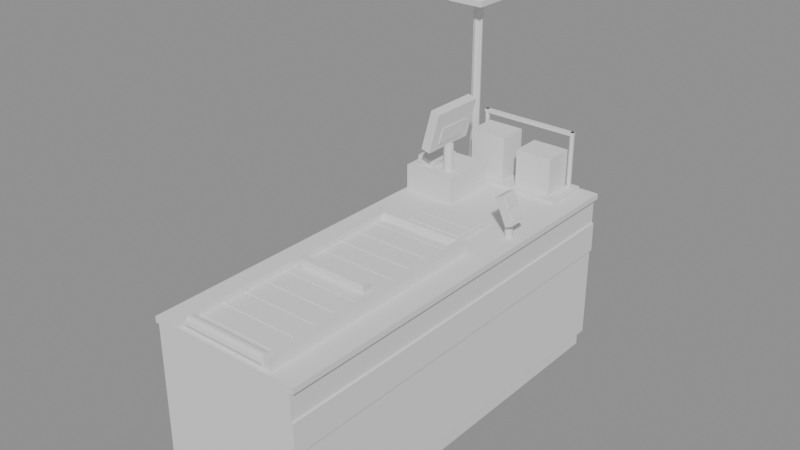 # Source: SM_CheckoutCounter.blend  (saved by Blender 4.5.90; exported with 4.5.12 LTS)
import bpy
from mathutils import Matrix  # noqa: F401  (used for matrix-valued properties, if any)

bpy.ops.wm.read_factory_settings(use_empty=True)
scene = bpy.context.scene
scene.name = 'Scene'

# ---- materials (node trees are filled in below, after node groups)
mat_counter_top = bpy.data.materials.new('counter_top')
mat_counter = bpy.data.materials.new('counter')
mat_product_red = bpy.data.materials.new('product_red')
mat_product_yellow = bpy.data.materials.new('product_yellow')
mat_gunmetal = bpy.data.materials.new('gunmetal')
mat_blade_steel = bpy.data.materials.new('blade_steel')
mat_glass = bpy.data.materials.new('glass')
mat_alert_red = bpy.data.materials.new('alert_red')
mat_product_white = bpy.data.materials.new('product_white')
mat_screen_glow = bpy.data.materials.new('screen_glow')
mat_light_fixture = bpy.data.materials.new('light_fixture')

# ---- material node trees

# ---- meshes
me_sm_checkoutcounter = bpy.data.meshes.new('SM_CheckoutCounter')
me_sm_checkoutcounter.from_pydata([(-0.36, -1.08, 0.0), (-0.36, -1.08, 0.08), (-0.36, 1.08, 0.0), (-0.36, 1.08, 0.08), (0.36, -1.08, 0.0), (0.36, -1.08, 0.08), (0.36, 1.08, 0.0), (0.36, 1.08, 0.08), (-0.38, -1.1, 0.08), (-0.38, -1.1, 0.88), (-0.38, 1.1, 0.08), (-0.38, 1.1, 0.88), (0.38, -1.1, 0.08), (0.38, -1.1, 0.88), (0.38, 1.1, 0.08), (0.38, 1.1, 0.88), (0.38, -1.1, 0.62), (0.38, -1.1, 0.74), (0.38, 1.1, 0.62), (0.38, 1.1, 0.74), (0.39, -1.1, 0.62), (0.39, -1.1, 0.74), (0.39, 1.1, 0.62), (0.39, 1.1, 0.74), (0.38, -1.1, 0.58), (0.38, -1.1, 0.62), (0.38, 1.1, 0.58), (0.38, 1.1, 0.62), (0.39, -1.1, 0.58), (0.39, -1.1, 0.62), (0.39, 1.1, 0.58), (0.39, 1.1, 0.62), (-0.4, -1.1, 0.88), (-0.4, -1.1, 0.91), (-0.4, 1.1, 0.88), (-0.4, 1.1, 0.91), (0.4, -1.1, 0.88), (0.4, -1.1, 0.91), (0.4, 1.1, 0.88), (0.4, 1.1, 0.91), (-0.22, -1.08, 0.91), (-0.22, -1.08, 0.94), (-0.22, 0.16, 0.91), (-0.22, 0.16, 0.94), (0.22, -1.08, 0.91), (0.22, -1.08, 0.94), (0.22, 0.16, 0.91), (0.22, 0.16, 0.94), (-0.22, -1.0, 0.94), (-0.22, -1.0, 0.943), (-0.22, -0.99, 0.94), (-0.22, -0.99, 0.943), (0.22, -1.0, 0.94), (0.22, -1.0, 0.943), (0.22, -0.99, 0.94), (0.22, -0.99, 0.943), (-0.22, -0.88, 0.94), (-0.22, -0.88, 0.943), (-0.22, -0.87, 0.94), (-0.22, -0.87, 0.943), (0.22, -0.88, 0.94), (0.22, -0.88, 0.943), (0.22, -0.87, 0.94), (0.22, -0.87, 0.943), (-0.22, -0.76, 0.94), (-0.22, -0.76, 0.943), (-0.22, -0.75, 0.94), (-0.22, -0.75, 0.943), (0.22, -0.76, 0.94), (0.22, -0.76, 0.943), (0.22, -0.75, 0.94), (0.22, -0.75, 0.943), (-0.22, -0.64, 0.94), (-0.22, -0.64, 0.943), (-0.22, -0.63, 0.94), (-0.22, -0.63, 0.943), (0.22, -0.64, 0.94), (0.22, -0.64, 0.943), (0.22, -0.63, 0.94), (0.22, -0.63, 0.943), (-0.22, -0.52, 0.94), (-0.22, -0.52, 0.943), (-0.22, -0.51, 0.94), (-0.22, -0.51, 0.943), (0.22, -0.52, 0.94), (0.22, -0.52, 0.943), (0.22, -0.51, 0.94), (0.22, -0.51, 0.943), (-0.22, -0.4, 0.94), (-0.22, -0.4, 0.943), (-0.22, -0.39, 0.94), (-0.22, -0.39, 0.943), (0.22, -0.4, 0.94), (0.22, -0.4, 0.943), (0.22, -0.39, 0.94), (0.22, -0.39, 0.943), (-0.22, -0.28, 0.94), (-0.22, -0.28, 0.943), (-0.22, -0.27, 0.94), (-0.22, -0.27, 0.943), (0.22, -0.28, 0.94), (0.22, -0.28, 0.943), (0.22, -0.27, 0.94), (0.22, -0.27, 0.943), (-0.22, -0.16, 0.94), (-0.22, -0.16, 0.943), (-0.22, -0.15, 0.94), (-0.22, -0.15, 0.943), (0.22, -0.16, 0.94), (0.22, -0.16, 0.943), (0.22, -0.15, 0.94), (0.22, -0.15, 0.943), (-0.22, -0.04, 0.94), (-0.22, -0.04, 0.943), (-0.22, -0.03, 0.94), (-0.22, -0.03, 0.943), (0.22, -0.04, 0.94), (0.22, -0.04, 0.943), (0.22, -0.03, 0.94), (0.22, -0.03, 0.943), (-0.22, 0.08, 0.94), (-0.22, 0.08, 0.943), (-0.22, 0.09, 0.94), (-0.22, 0.09, 0.943), (0.22, 0.08, 0.94), (0.22, 0.08, 0.943), (0.22, 0.09, 0.94), (0.22, 0.09, 0.943), (-0.26, -1.08, 0.91), (-0.26, -1.08, 0.97), (-0.26, 0.18, 0.91), (-0.26, 0.18, 0.97), (-0.22, -1.08, 0.91), (-0.22, -1.08, 0.97), (-0.22, 0.18, 0.91), (-0.22, 0.18, 0.97), (0.22, -1.08, 0.91), (0.22, -1.08, 0.97), (0.22, 0.18, 0.91), (0.22, 0.18, 0.97), (0.26, -1.08, 0.91), (0.26, -1.08, 0.97), (0.26, 0.18, 0.91), (0.26, 0.18, 0.97), (-0.22, -1.03, 0.94), (0.22, -1.03, 0.94), (-0.22, -1.036, 0.9224), (0.22, -1.036, 0.9224), (-0.22, -1.051, 0.9115), (0.22, -1.051, 0.9115), (-0.22, -1.069, 0.9115), (0.22, -1.069, 0.9115), (-0.22, -1.084, 0.9224), (0.22, -1.084, 0.9224), (-0.22, -1.09, 0.94), (0.22, -1.09, 0.94), (-0.22, -1.084, 0.9576), (0.22, -1.084, 0.9576), (-0.22, -1.069, 0.9685), (0.22, -1.069, 0.9685), (-0.22, -1.051, 0.9685), (0.22, -1.051, 0.9685), (-0.22, -1.036, 0.9576), (0.22, -1.036, 0.9576), (-0.22, 0.19, 0.94), (0.22, 0.19, 0.94), (-0.22, 0.1843, 0.9224), (0.22, 0.1843, 0.9224), (-0.22, 0.1693, 0.9115), (0.22, 0.1693, 0.9115), (-0.22, 0.1507, 0.9115), (0.22, 0.1507, 0.9115), (-0.22, 0.1357, 0.9224), (0.22, 0.1357, 0.9224), (-0.22, 0.13, 0.94), (0.22, 0.13, 0.94), (-0.22, 0.1357, 0.9576), (0.22, 0.1357, 0.9576), (-0.22, 0.1507, 0.9685), (0.22, 0.1507, 0.9685), (-0.22, 0.1693, 0.9685), (0.22, 0.1693, 0.9685), (-0.22, 0.1843, 0.9576), (0.22, 0.1843, 0.9576), (-0.18, -0.45, 0.94), (-0.18, -0.45, 0.98), (-0.18, -0.41, 0.94), (-0.18, -0.41, 0.98), (0.18, -0.45, 0.94), (0.18, -0.45, 0.98), (0.18, -0.41, 0.94), (0.18, -0.41, 0.98), (-0.18, 0.22, 0.91), (-0.18, 0.22, 0.92), (-0.18, 0.48, 0.91), (-0.18, 0.48, 0.92), (0.18, 0.22, 0.91), (0.18, 0.22, 0.92), (0.18, 0.48, 0.91), (0.18, 0.48, 0.92), (-0.15, 0.25, 0.92), (-0.15, 0.25, 0.925), (-0.15, 0.45, 0.92), (-0.15, 0.45, 0.925), (0.15, 0.25, 0.92), (0.15, 0.25, 0.925), (0.15, 0.45, 0.92), (0.15, 0.45, 0.925), (-0.15, 0.34, 0.925), (-0.15, 0.34, 0.928), (-0.15, 0.36, 0.925), (-0.15, 0.36, 0.928), (0.15, 0.34, 0.925), (0.15, 0.34, 0.928), (0.15, 0.36, 0.925), (0.15, 0.36, 0.928), (-0.38, 0.52, 0.91), (-0.38, 0.52, 1.05), (-0.38, 0.8, 0.91), (-0.38, 0.8, 1.05), (-0.1, 0.52, 0.91), (-0.1, 0.52, 1.05), (-0.1, 0.8, 0.91), (-0.1, 0.8, 1.05), (-0.39, 0.55, 0.93), (-0.39, 0.55, 1.02), (-0.39, 0.77, 0.93), (-0.39, 0.77, 1.02), (-0.37, 0.55, 0.93), (-0.37, 0.55, 1.02), (-0.37, 0.77, 0.93), (-0.37, 0.77, 1.02), (-0.3527, 0.57, 1.059), (-0.3458, 0.57, 1.098), (-0.3527, 0.75, 1.059), (-0.3458, 0.75, 1.098), (-0.2542, 0.57, 1.042), (-0.2473, 0.57, 1.081), (-0.2542, 0.75, 1.042), (-0.2473, 0.75, 1.081), (-0.18, 0.625, 1.05), (-0.18, 0.625, 1.19), (-0.1675, 0.6217, 1.05), (-0.1675, 0.6217, 1.19), (-0.1583, 0.6125, 1.05), (-0.1583, 0.6125, 1.19), (-0.155, 0.6, 1.05), (-0.155, 0.6, 1.19), (-0.1583, 0.5875, 1.05), (-0.1583, 0.5875, 1.19), (-0.1675, 0.5783, 1.05), (-0.1675, 0.5783, 1.19), (-0.18, 0.575, 1.05), (-0.18, 0.575, 1.19), (-0.1925, 0.5783, 1.05), (-0.1925, 0.5783, 1.19), (-0.2017, 0.5875, 1.05), (-0.2017, 0.5875, 1.19), (-0.205, 0.6, 1.05), (-0.205, 0.6, 1.19), (-0.2017, 0.6125, 1.05), (-0.2017, 0.6125, 1.19), (-0.1925, 0.6217, 1.05), (-0.1925, 0.6217, 1.19), (-0.2326, 0.45, 1.2), (-0.1757, 0.45, 1.413), (-0.2326, 0.75, 1.2), (-0.1757, 0.75, 1.413), (-0.1843, 0.45, 1.187), (-0.1274, 0.45, 1.4), (-0.1843, 0.75, 1.187), (-0.1274, 0.75, 1.4), (-0.2323, 0.47, 1.221), (-0.1857, 0.47, 1.395), (-0.2323, 0.73, 1.221), (-0.1857, 0.73, 1.395), (-0.2265, 0.47, 1.219), (-0.1799, 0.47, 1.393), (-0.2265, 0.73, 1.219), (-0.1799, 0.73, 1.393), (-0.1762, 0.51, 1.221), (-0.1529, 0.51, 1.308), (-0.1762, 0.69, 1.221), (-0.1529, 0.69, 1.308), (-0.1704, 0.51, 1.22), (-0.1471, 0.51, 1.307), (-0.1704, 0.69, 1.22), (-0.1471, 0.69, 1.307), (0.32, 0.44, 0.91), (0.32, 0.44, 1.01), (0.33, 0.4373, 0.91), (0.33, 0.4373, 1.01), (0.3373, 0.43, 0.91), (0.3373, 0.43, 1.01), (0.34, 0.42, 0.91), (0.34, 0.42, 1.01), (0.3373, 0.41, 0.91), (0.3373, 0.41, 1.01), (0.33, 0.4027, 0.91), (0.33, 0.4027, 1.01), (0.32, 0.4, 0.91), (0.32, 0.4, 1.01), (0.31, 0.4027, 0.91), (0.31, 0.4027, 1.01), (0.3027, 0.41, 0.91), (0.3027, 0.41, 1.01), (0.3, 0.42, 0.91), (0.3, 0.42, 1.01), (0.3027, 0.43, 0.91), (0.3027, 0.43, 1.01), (0.31, 0.4373, 0.91), (0.31, 0.4373, 1.01), (0.3336, 0.37, 0.9836), (0.2702, 0.37, 1.12), (0.3336, 0.47, 0.9836), (0.2702, 0.47, 1.12), (0.3698, 0.37, 1.0), (0.3064, 0.37, 1.136), (0.3698, 0.47, 1.0), (0.3064, 0.47, 1.136), (0.3334, 0.385, 1.077), (0.3123, 0.385, 1.123), (0.3334, 0.455, 1.077), (0.3123, 0.455, 1.123), (0.338, 0.385, 1.079), (0.3168, 0.385, 1.125), (0.338, 0.455, 1.079), (0.3168, 0.455, 1.125), (0.363, 0.385, 1.014), (0.3419, 0.385, 1.059), (0.363, 0.455, 1.014), (0.3419, 0.455, 1.059), (0.3676, 0.385, 1.016), (0.3464, 0.385, 1.061), (0.3676, 0.455, 1.016), (0.3464, 0.455, 1.061), (-0.3, 0.84, 0.91), (-0.3, 0.84, 0.93), (-0.3, 1.08, 0.91), (-0.3, 1.08, 0.93), (0.3, 0.84, 0.91), (0.3, 0.84, 0.93), (0.3, 1.08, 0.91), (0.3, 1.08, 0.93), (-0.26, 1.052, 0.93), (-0.26, 1.052, 1.23), (-0.2496, 1.046, 0.93), (-0.2496, 1.046, 1.23), (-0.2496, 1.034, 0.93), (-0.2496, 1.034, 1.23), (-0.26, 1.028, 0.93), (-0.26, 1.028, 1.23), (-0.2704, 1.034, 0.93), (-0.2704, 1.034, 1.23), (-0.2704, 1.046, 0.93), (-0.2704, 1.046, 1.23), (0.26, 1.052, 0.93), (0.26, 1.052, 1.23), (0.2704, 1.046, 0.93), (0.2704, 1.046, 1.23), (0.2704, 1.034, 0.93), (0.2704, 1.034, 1.23), (0.26, 1.028, 0.93), (0.26, 1.028, 1.23), (0.2496, 1.034, 0.93), (0.2496, 1.034, 1.23), (0.2496, 1.046, 0.93), (0.2496, 1.046, 1.23), (-0.27, 1.03, 1.21), (-0.27, 1.03, 1.23), (-0.27, 1.05, 1.21), (-0.27, 1.05, 1.23), (0.27, 1.03, 1.21), (0.27, 1.03, 1.23), (0.27, 1.05, 1.21), (0.27, 1.05, 1.23), (-0.24, 0.88, 0.93), (-0.24, 0.88, 1.17), (-0.24, 1.04, 0.93), (-0.24, 1.04, 1.17), (-0.04, 0.88, 0.93), (-0.04, 0.88, 1.17), (-0.04, 1.04, 0.93), (-0.04, 1.04, 1.17), (0.04, 0.88, 0.93), (0.04, 0.88, 1.13), (0.04, 1.04, 0.93), (0.04, 1.04, 1.13), (0.24, 0.88, 0.93), (0.24, 0.88, 1.13), (0.24, 1.04, 0.93), (0.24, 1.04, 1.13), (-0.34, 1.065, 0.91), (-0.34, 1.065, 1.83), (-0.3223, 1.058, 0.91), (-0.3223, 1.058, 1.83), (-0.315, 1.04, 0.91), (-0.315, 1.04, 1.83), (-0.3223, 1.022, 0.91), (-0.3223, 1.022, 1.83), (-0.34, 1.015, 0.91), (-0.34, 1.015, 1.83), (-0.3577, 1.022, 0.91), (-0.3577, 1.022, 1.83), (-0.365, 1.04, 0.91), (-0.365, 1.04, 1.83), (-0.3577, 1.058, 0.91), (-0.3577, 1.058, 1.83), (-0.44, 0.92, 1.8), (-0.44, 0.92, 1.83), (-0.44, 1.16, 1.8), (-0.44, 1.16, 1.83), (-0.24, 0.92, 1.8), (-0.24, 0.92, 1.83), (-0.24, 1.16, 1.8), (-0.24, 1.16, 1.83), (-0.43, 0.93, 1.83), (-0.43, 0.93, 2.0), (-0.43, 1.15, 1.83), (-0.43, 1.15, 2.0), (-0.25, 0.93, 1.83), (-0.25, 0.93, 2.0), (-0.25, 1.15, 1.83), (-0.25, 1.15, 2.0), (-0.44, 0.92, 2.0), (-0.44, 0.92, 2.03), (-0.44, 1.16, 2.0), (-0.44, 1.16, 2.03), (-0.24, 0.92, 2.0), (-0.24, 0.92, 2.03), (-0.24, 1.16, 2.0), (-0.24, 1.16, 2.03), (-0.435, 1.025, 1.85), (-0.435, 1.025, 1.98), (-0.435, 1.055, 1.85), (-0.435, 1.055, 1.98), (-0.43, 1.025, 1.85), (-0.43, 1.025, 1.98), (-0.43, 1.055, 1.85), (-0.43, 1.055, 1.98), (-0.435, 1.025, 1.94), (-0.435, 1.025, 1.98), (-0.435, 1.08, 1.94), (-0.435, 1.08, 1.98), (-0.43, 1.025, 1.94), (-0.43, 1.025, 1.98), (-0.43, 1.08, 1.94), (-0.43, 1.08, 1.98), (-0.435, 1.0, 1.85), (-0.435, 1.0, 1.875), (-0.435, 1.08, 1.85), (-0.435, 1.08, 1.875), (-0.43, 1.0, 1.85), (-0.43, 1.0, 1.875), (-0.43, 1.08, 1.85), (-0.43, 1.08, 1.875), (-0.25, 1.025, 1.85), (-0.25, 1.025, 1.98), (-0.25, 1.055, 1.85), (-0.25, 1.055, 1.98), (-0.245, 1.025, 1.85), (-0.245, 1.025, 1.98), (-0.245, 1.055, 1.85), (-0.245, 1.055, 1.98), (-0.25, 1.025, 1.94), (-0.25, 1.025, 1.98), (-0.25, 1.08, 1.94), (-0.25, 1.08, 1.98), (-0.245, 1.025, 1.94), (-0.245, 1.025, 1.98), (-0.245, 1.08, 1.94), (-0.245, 1.08, 1.98), (-0.25, 1.0, 1.85), (-0.25, 1.0, 1.875), (-0.25, 1.08, 1.85), (-0.25, 1.08, 1.875), (-0.245, 1.0, 1.85), (-0.245, 1.0, 1.875), (-0.245, 1.08, 1.85), (-0.245, 1.08, 1.875)], [], [(0, 1, 3, 2), (2, 3, 7, 6), (6, 7, 5, 4), (4, 5, 1, 0), (2, 6, 4, 0), (7, 3, 1, 5), (8, 9, 11, 10), (10, 11, 15, 14), (14, 15, 13, 12), (12, 13, 9, 8), (10, 14, 12, 8), (15, 11, 9, 13), (16, 17, 19, 18), (18, 19, 23, 22), (22, 23, 21, 20), (20, 21, 17, 16), (18, 22, 20, 16), (23, 19, 17, 21), (24, 25, 27, 26), (26, 27, 31, 30), (30, 31, 29, 28), (28, 29, 25, 24), (26, 30, 28, 24), (31, 27, 25, 29), (32, 33, 35, 34), (34, 35, 39, 38), (38, 39, 37, 36), (36, 37, 33, 32), (34, 38, 36, 32), (39, 35, 33, 37), (40, 41, 43, 42), (42, 43, 47, 46), (46, 47, 45, 44), (44, 45, 41, 40), (42, 46, 44, 40), (47, 43, 41, 45), (48, 49, 51, 50), (50, 51, 55, 54), (54, 55, 53, 52), (52, 53, 49, 48), (50, 54, 52, 48), (55, 51, 49, 53), (56, 57, 59, 58), (58, 59, 63, 62), (62, 63, 61, 60), (60, 61, 57, 56), (58, 62, 60, 56), (63, 59, 57, 61), (64, 65, 67, 66), (66, 67, 71, 70), (70, 71, 69, 68), (68, 69, 65, 64), (66, 70, 68, 64), (71, 67, 65, 69), (72, 73, 75, 74), (74, 75, 79, 78), (78, 79, 77, 76), (76, 77, 73, 72), (74, 78, 76, 72), (79, 75, 73, 77), (80, 81, 83, 82), (82, 83, 87, 86), (86, 87, 85, 84), (84, 85, 81, 80), (82, 86, 84, 80), (87, 83, 81, 85), (88, 89, 91, 90), (90, 91, 95, 94), (94, 95, 93, 92), (92, 93, 89, 88), (90, 94, 92, 88), (95, 91, 89, 93), (96, 97, 99, 98), (98, 99, 103, 102), (102, 103, 101, 100), (100, 101, 97, 96), (98, 102, 100, 96), (103, 99, 97, 101), (104, 105, 107, 106), (106, 107, 111, 110), (110, 111, 109, 108), (108, 109, 105, 104), (106, 110, 108, 104), (111, 107, 105, 109), (112, 113, 115, 114), (114, 115, 119, 118), (118, 119, 117, 116), (116, 117, 113, 112), (114, 118, 116, 112), (119, 115, 113, 117), (120, 121, 123, 122), (122, 123, 127, 126), (126, 127, 125, 124), (124, 125, 121, 120), (122, 126, 124, 120), (127, 123, 121, 125), (128, 129, 131, 130), (130, 131, 135, 134), (134, 135, 133, 132), (132, 133, 129, 128), (130, 134, 132, 128), (135, 131, 129, 133), (136, 137, 139, 138), (138, 139, 143, 142), (142, 143, 141, 140), (140, 141, 137, 136), (138, 142, 140, 136), (143, 139, 137, 141), (144, 145, 147, 146), (146, 147, 149, 148), (148, 149, 151, 150), (150, 151, 153, 152), (152, 153, 155, 154), (154, 155, 157, 156), (156, 157, 159, 158), (158, 159, 161, 160), (147, 145, 163, 161, 159, 157, 155, 153, 151, 149), (160, 161, 163, 162), (162, 163, 145, 144), (144, 146, 148, 150, 152, 154, 156, 158, 160, 162), (164, 165, 167, 166), (166, 167, 169, 168), (168, 169, 171, 170), (170, 171, 173, 172), (172, 173, 175, 174), (174, 175, 177, 176), (176, 177, 179, 178), (178, 179, 181, 180), (167, 165, 183, 181, 179, 177, 175, 173, 171, 169), (180, 181, 183, 182), (182, 183, 165, 164), (164, 166, 168, 170, 172, 174, 176, 178, 180, 182), (184, 185, 187, 186), (186, 187, 191, 190), (190, 191, 189, 188), (188, 189, 185, 184), (186, 190, 188, 184), (191, 187, 185, 189), (192, 193, 195, 194), (194, 195, 199, 198), (198, 199, 197, 196), (196, 197, 193, 192), (194, 198, 196, 192), (199, 195, 193, 197), (200, 201, 203, 202), (202, 203, 207, 206), (206, 207, 205, 204), (204, 205, 201, 200), (202, 206, 204, 200), (207, 203, 201, 205), (208, 209, 211, 210), (210, 211, 215, 214), (214, 215, 213, 212), (212, 213, 209, 208), (210, 214, 212, 208), (215, 211, 209, 213), (216, 217, 219, 218), (218, 219, 223, 222), (222, 223, 221, 220), (220, 221, 217, 216), (218, 222, 220, 216), (223, 219, 217, 221), (224, 225, 227, 226), (226, 227, 231, 230), (230, 231, 229, 228), (228, 229, 225, 224), (226, 230, 228, 224), (231, 227, 225, 229), (232, 233, 235, 234), (234, 235, 239, 238), (238, 239, 237, 236), (236, 237, 233, 232), (234, 238, 236, 232), (239, 235, 233, 237), (240, 241, 243, 242), (242, 243, 245, 244), (244, 245, 247, 246), (246, 247, 249, 248), (248, 249, 251, 250), (250, 251, 253, 252), (252, 253, 255, 254), (254, 255, 257, 256), (256, 257, 259, 258), (258, 259, 261, 260), (243, 241, 263, 261, 259, 257, 255, 253, 251, 249, 247, 245), (260, 261, 263, 262), (262, 263, 241, 240), (240, 242, 244, 246, 248, 250, 252, 254, 256, 258, 260, 262), (264, 265, 267, 266), (266, 267, 271, 270), (270, 271, 269, 268), (268, 269, 265, 264), (266, 270, 268, 264), (271, 267, 265, 269), (272, 273, 275, 274), (274, 275, 279, 278), (278, 279, 277, 276), (276, 277, 273, 272), (274, 278, 276, 272), (279, 275, 273, 277), (280, 281, 283, 282), (282, 283, 287, 286), (286, 287, 285, 284), (284, 285, 281, 280), (282, 286, 284, 280), (287, 283, 281, 285), (288, 289, 291, 290), (290, 291, 293, 292), (292, 293, 295, 294), (294, 295, 297, 296), (296, 297, 299, 298), (298, 299, 301, 300), (300, 301, 303, 302), (302, 303, 305, 304), (304, 305, 307, 306), (306, 307, 309, 308), (291, 289, 311, 309, 307, 305, 303, 301, 299, 297, 295, 293), (308, 309, 311, 310), (310, 311, 289, 288), (288, 290, 292, 294, 296, 298, 300, 302, 304, 306, 308, 310), (312, 313, 315, 314), (314, 315, 319, 318), (318, 319, 317, 316), (316, 317, 313, 312), (314, 318, 316, 312), (319, 315, 313, 317), (320, 321, 323, 322), (322, 323, 327, 326), (326, 327, 325, 324), (324, 325, 321, 320), (322, 326, 324, 320), (327, 323, 321, 325), (328, 329, 331, 330), (330, 331, 335, 334), (334, 335, 333, 332), (332, 333, 329, 328), (330, 334, 332, 328), (335, 331, 329, 333), (336, 337, 339, 338), (338, 339, 343, 342), (342, 343, 341, 340), (340, 341, 337, 336), (338, 342, 340, 336), (343, 339, 337, 341), (344, 345, 347, 346), (346, 347, 349, 348), (348, 349, 351, 350), (350, 351, 353, 352), (347, 345, 355, 353, 351, 349), (352, 353, 355, 354), (354, 355, 345, 344), (344, 346, 348, 350, 352, 354), (356, 357, 359, 358), (358, 359, 361, 360), (360, 361, 363, 362), (362, 363, 365, 364), (359, 357, 367, 365, 363, 361), (364, 365, 367, 366), (366, 367, 357, 356), (356, 358, 360, 362, 364, 366), (368, 369, 371, 370), (370, 371, 375, 374), (374, 375, 373, 372), (372, 373, 369, 368), (370, 374, 372, 368), (375, 371, 369, 373), (376, 377, 379, 378), (378, 379, 383, 382), (382, 383, 381, 380), (380, 381, 377, 376), (378, 382, 380, 376), (383, 379, 377, 381), (384, 385, 387, 386), (386, 387, 391, 390), (390, 391, 389, 388), (388, 389, 385, 384), (386, 390, 388, 384), (391, 387, 385, 389), (392, 393, 395, 394), (394, 395, 397, 396), (396, 397, 399, 398), (398, 399, 401, 400), (400, 401, 403, 402), (402, 403, 405, 404), (395, 393, 407, 405, 403, 401, 399, 397), (404, 405, 407, 406), (406, 407, 393, 392), (392, 394, 396, 398, 400, 402, 404, 406), (408, 409, 411, 410), (410, 411, 415, 414), (414, 415, 413, 412), (412, 413, 409, 408), (410, 414, 412, 408), (415, 411, 409, 413), (416, 417, 419, 418), (418, 419, 423, 422), (422, 423, 421, 420), (420, 421, 417, 416), (418, 422, 420, 416), (423, 419, 417, 421), (424, 425, 427, 426), (426, 427, 431, 430), (430, 431, 429, 428), (428, 429, 425, 424), (426, 430, 428, 424), (431, 427, 425, 429), (432, 433, 435, 434), (434, 435, 439, 438), (438, 439, 437, 436), (436, 437, 433, 432), (434, 438, 436, 432), (439, 435, 433, 437), (440, 441, 443, 442), (442, 443, 447, 446), (446, 447, 445, 444), (444, 445, 441, 440), (442, 446, 444, 440), (447, 443, 441, 445), (448, 449, 451, 450), (450, 451, 455, 454), (454, 455, 453, 452), (452, 453, 449, 448), (450, 454, 452, 448), (455, 451, 449, 453), (456, 457, 459, 458), (458, 459, 463, 462), (462, 463, 461, 460), (460, 461, 457, 456), (458, 462, 460, 456), (463, 459, 457, 461), (464, 465, 467, 466), (466, 467, 471, 470), (470, 471, 469, 468), (468, 469, 465, 464), (466, 470, 468, 464), (471, 467, 465, 469), (472, 473, 475, 474), (474, 475, 479, 478), (478, 479, 477, 476), (476, 477, 473, 472), (474, 478, 476, 472), (479, 475, 473, 477)])
me_sm_checkoutcounter.polygons.foreach_set('material_index', [0, 0, 0, 0, 0, 0, 1, 1, 1, 1, 1, 1, 2, 2, 2, 2, 2, 2, 3, 3, 3, 3, 3, 3, 0, 0, 0, 0, 0, 0, 0, 0, 0, 0, 0, 0, 4, 4, 4, 4, 4, 4, 4, 4, 4, 4, 4, 4, 4, 4, 4, 4, 4, 4, 4, 4, 4, 4, 4, 4, 4, 4, 4, 4, 4, 4, 4, 4, 4, 4, 4, 4, 4, 4, 4, 4, 4, 4, 4, 4, 4, 4, 4, 4, 4, 4, 4, 4, 4, 4, 4, 4, 4, 4, 4, 4, 5, 5, 5, 5, 5, 5, 5, 5, 5, 5, 5, 5, 5, 5, 5, 5, 5, 5, 5, 5, 5, 5, 5, 5, 5, 5, 5, 5, 5, 5, 5, 5, 5, 5, 5, 5, 3, 3, 3, 3, 3, 3, 5, 5, 5, 5, 5, 5, 6, 6, 6, 6, 6, 6, 7, 7, 7, 7, 7, 7, 4, 4, 4, 4, 4, 4, 0, 0, 0, 0, 0, 0, 8, 8, 8, 8, 8, 8, 4, 4, 4, 4, 4, 4, 4, 4, 4, 4, 4, 4, 4, 4, 0, 0, 0, 0, 0, 0, 9, 9, 9, 9, 9, 9, 9, 9, 9, 9, 9, 9, 4, 4, 4, 4, 4, 4, 4, 4, 4, 4, 4, 4, 4, 4, 0, 0, 0, 0, 0, 0, 9, 9, 9, 9, 9, 9, 8, 8, 8, 8, 8, 8, 5, 5, 5, 5, 5, 5, 5, 5, 5, 5, 5, 5, 5, 5, 5, 5, 5, 5, 5, 5, 5, 5, 5, 5, 5, 5, 5, 5, 8, 8, 8, 8, 8, 8, 8, 8, 8, 8, 8, 8, 4, 4, 4, 4, 4, 4, 4, 4, 4, 4, 0, 0, 0, 0, 0, 0, 10, 10, 10, 10, 10, 10, 2, 2, 2, 2, 2, 2, 0, 0, 0, 0, 0, 0, 0, 0, 0, 0, 0, 0, 0, 0, 0, 0, 0, 0, 0, 0, 0, 0, 0, 0, 0, 0, 0, 0, 0, 0, 0, 0, 0, 0, 0, 0])
me_sm_checkoutcounter.materials.append(mat_counter_top)
me_sm_checkoutcounter.materials.append(mat_counter)
me_sm_checkoutcounter.materials.append(mat_product_red)
me_sm_checkoutcounter.materials.append(mat_product_yellow)
me_sm_checkoutcounter.materials.append(mat_gunmetal)
me_sm_checkoutcounter.materials.append(mat_blade_steel)
me_sm_checkoutcounter.materials.append(mat_glass)
me_sm_checkoutcounter.materials.append(mat_alert_red)
me_sm_checkoutcounter.materials.append(mat_product_white)
me_sm_checkoutcounter.materials.append(mat_screen_glow)
me_sm_checkoutcounter.materials.append(mat_light_fixture)
me_sm_checkoutcounter.update()

# ---- objects
ob_sm_checkoutcounter = bpy.data.objects.new('SM_CheckoutCounter', me_sm_checkoutcounter)

# ---- transforms, parenting, visibility, modifiers, constraints
ob_sm_checkoutcounter.location = (0.0, 0.0, 0.0)

# ---- collection membership
scene.collection.objects.link(ob_sm_checkoutcounter)

# ---- scene / render settings (as saved in the file)
scene.frame_start = 1; scene.frame_end = 250; scene.frame_set(1)
scene.render.engine = 'BLENDER_EEVEE_NEXT'
bpy.context.view_layer.update()

# ---- added for rendering (the .blend has no active camera and no usable light): camera, sun + grey world if the file has none
cam_auto = bpy.data.cameras.new('AutoCamera')
cam_auto.lens = 50.0
cam_auto.sensor_width = 36.0
cam_auto.clip_end = 1000.0
ob_auto_camera = bpy.data.objects.new('AutoCamera', cam_auto)
scene.collection.objects.link(ob_auto_camera)
ob_auto_camera.location = (2.89616, -3.46939, 3.34793)
ob_auto_camera.rotation_euler = (1.09748, -7.21219e-08, 0.694738)
scene.camera = ob_auto_camera
light_auto_sun = bpy.data.lights.new('AutoSun', 'SUN')
light_auto_sun.energy = 3.0
light_auto_sun.angle = 0.0523599
ob_auto_sun = bpy.data.objects.new('AutoSun', light_auto_sun)
scene.collection.objects.link(ob_auto_sun)
ob_auto_sun.rotation_euler = (0.872665, 0.174533, 0.523599)
if scene.world is None:
    world_auto = bpy.data.worlds.new('AutoWorld')
    world_auto.color = (0.3, 0.3, 0.3)
    scene.world = world_auto
bpy.context.view_layer.update()
